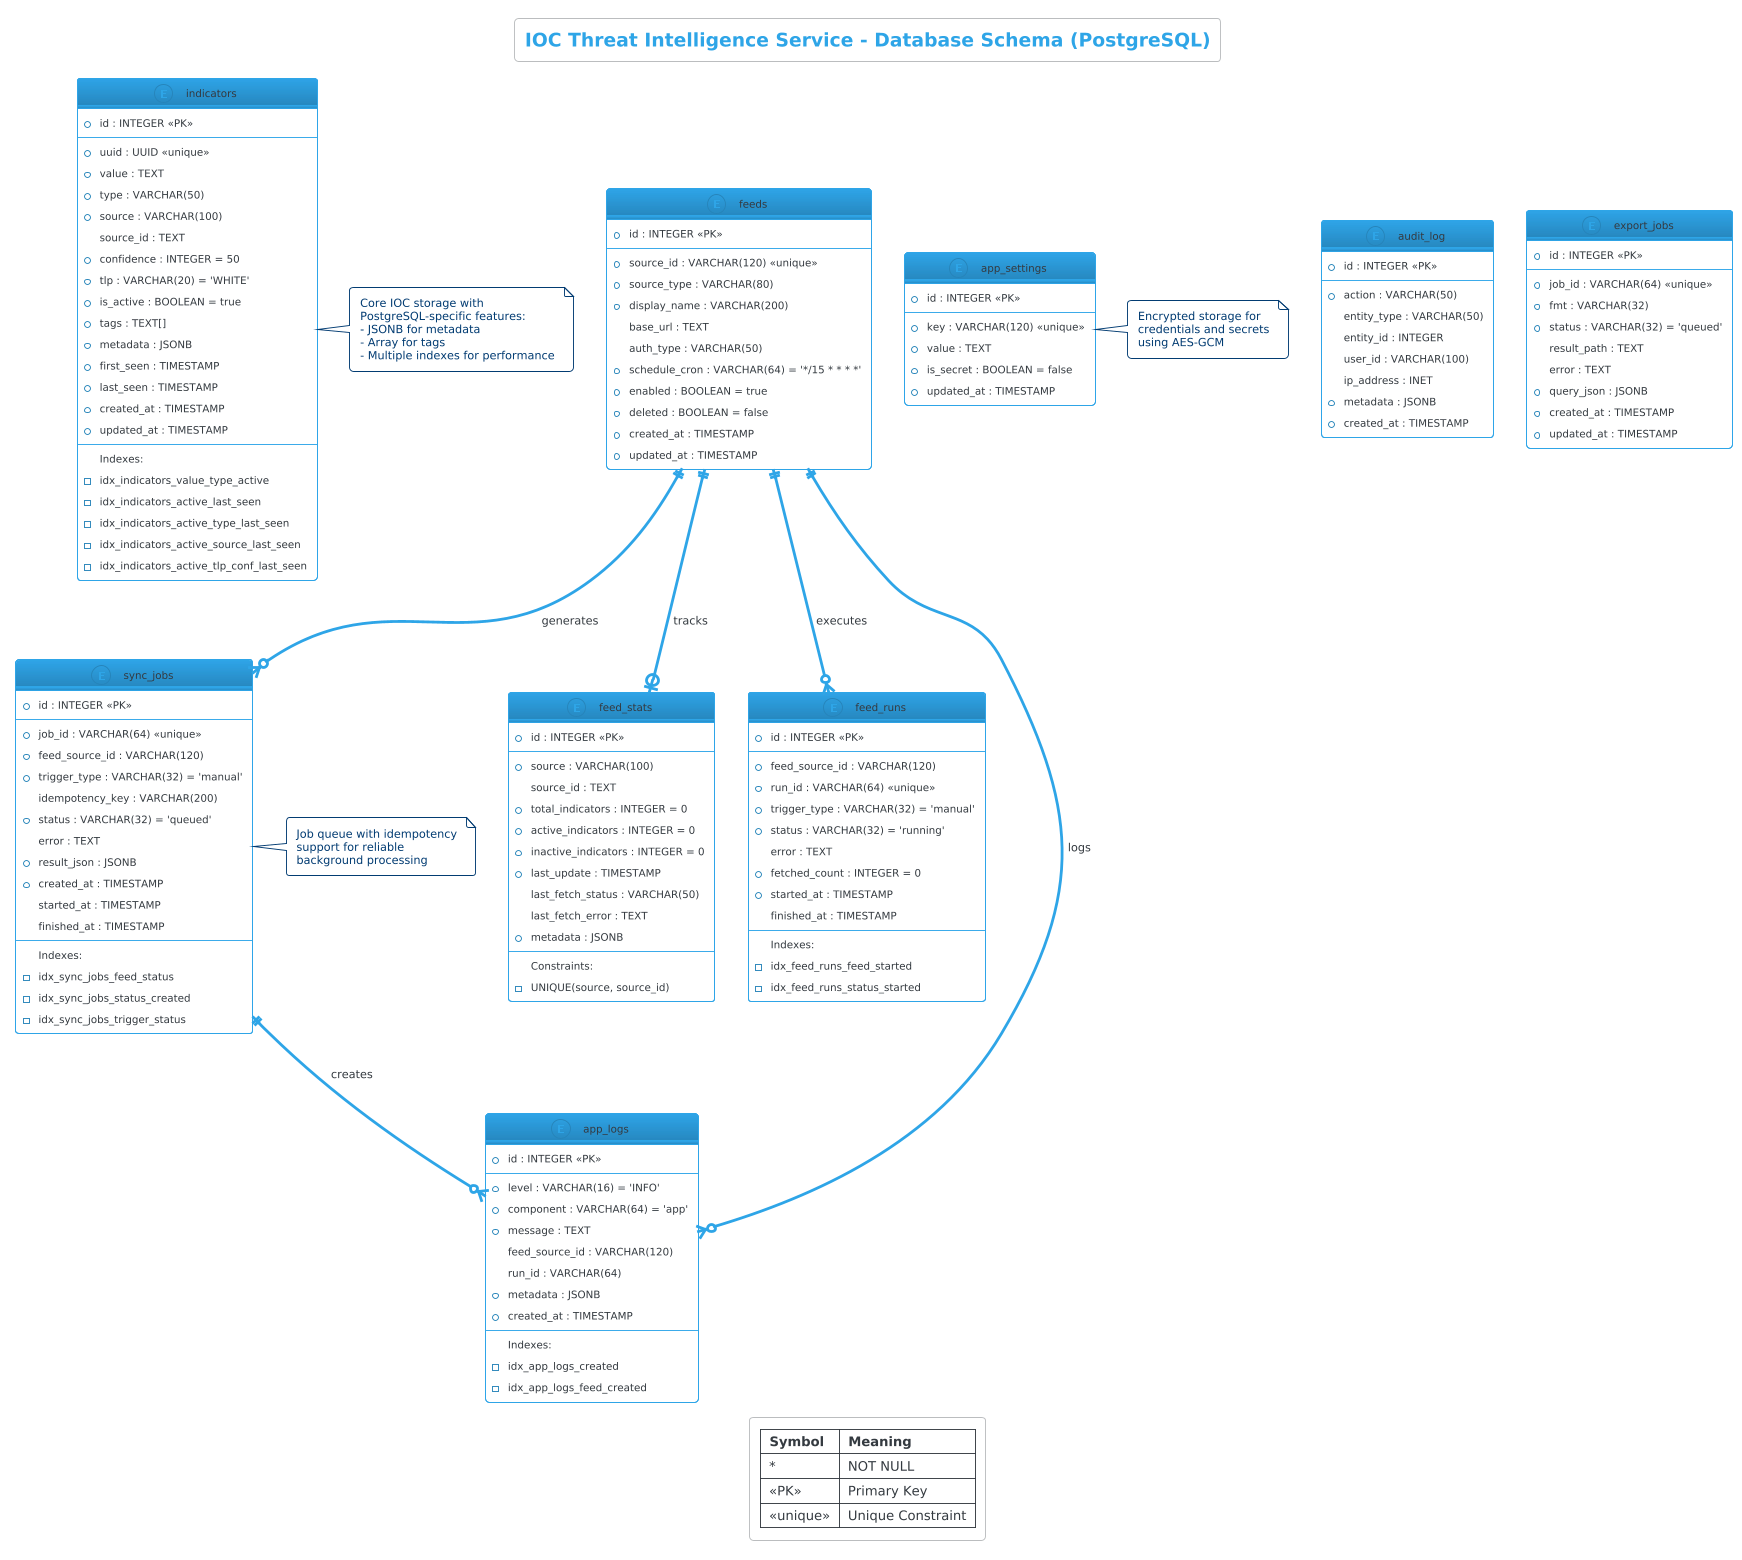

The diagram above was rendered by PlantUML. Its source (embedded in the PNG):
@startuml IOC_Service_ER_Diagram
!theme cerulean-outline

scale 0.9
title IOC Threat Intelligence Service - Database Schema (PostgreSQL)

entity "indicators" as Indicators {
    * id : INTEGER <<PK>>
    --
    * uuid : UUID <<unique>>
    * value : TEXT
    * type : VARCHAR(50)
    * source : VARCHAR(100)
    source_id : TEXT
    * confidence : INTEGER = 50
    * tlp : VARCHAR(20) = 'WHITE'
    * is_active : BOOLEAN = true
    * tags : TEXT[]
    * metadata : JSONB
    * first_seen : TIMESTAMP
    * last_seen : TIMESTAMP
    * created_at : TIMESTAMP
    * updated_at : TIMESTAMP
    --
    Indexes:
    - idx_indicators_value_type_active
    - idx_indicators_active_last_seen
    - idx_indicators_active_type_last_seen
    - idx_indicators_active_source_last_seen
    - idx_indicators_active_tlp_conf_last_seen
}

entity "sync_jobs" as SyncJobs {
    * id : INTEGER <<PK>>
    --
    * job_id : VARCHAR(64) <<unique>>
    * feed_source_id : VARCHAR(120)
    * trigger_type : VARCHAR(32) = 'manual'
    idempotency_key : VARCHAR(200)
    * status : VARCHAR(32) = 'queued'
    error : TEXT
    * result_json : JSONB
    * created_at : TIMESTAMP
    started_at : TIMESTAMP
    finished_at : TIMESTAMP
    --
    Indexes:
    - idx_sync_jobs_feed_status
    - idx_sync_jobs_status_created
    - idx_sync_jobs_trigger_status
}

entity "feeds" as Feeds {
    * id : INTEGER <<PK>>
    --
    * source_id : VARCHAR(120) <<unique>>
    * source_type : VARCHAR(80)
    * display_name : VARCHAR(200)
    base_url : TEXT
    auth_type : VARCHAR(50)
    * schedule_cron : VARCHAR(64) = '*/15 * * * *'
    * enabled : BOOLEAN = true
    * deleted : BOOLEAN = false
    * created_at : TIMESTAMP
    * updated_at : TIMESTAMP
}

entity "feed_stats" as FeedStats {
    * id : INTEGER <<PK>>
    --
    * source : VARCHAR(100)
    source_id : TEXT
    * total_indicators : INTEGER = 0
    * active_indicators : INTEGER = 0
    * inactive_indicators : INTEGER = 0
    * last_update : TIMESTAMP
    last_fetch_status : VARCHAR(50)
    last_fetch_error : TEXT
    * metadata : JSONB
    --
    Constraints:
    - UNIQUE(source, source_id)
}

entity "feed_runs" as FeedRuns {
    * id : INTEGER <<PK>>
    --
    * feed_source_id : VARCHAR(120)
    * run_id : VARCHAR(64) <<unique>>
    * trigger_type : VARCHAR(32) = 'manual'
    * status : VARCHAR(32) = 'running'
    error : TEXT
    * fetched_count : INTEGER = 0
    * started_at : TIMESTAMP
    finished_at : TIMESTAMP
    --
    Indexes:
    - idx_feed_runs_feed_started
    - idx_feed_runs_status_started
}

entity "audit_log" as AuditLog {
    * id : INTEGER <<PK>>
    --
    * action : VARCHAR(50)
    entity_type : VARCHAR(50)
    entity_id : INTEGER
    user_id : VARCHAR(100)
    ip_address : INET
    * metadata : JSONB
    * created_at : TIMESTAMP
}

entity "app_logs" as AppLogs {
    * id : INTEGER <<PK>>
    --
    * level : VARCHAR(16) = 'INFO'
    * component : VARCHAR(64) = 'app'
    * message : TEXT
    feed_source_id : VARCHAR(120)
    run_id : VARCHAR(64)
    * metadata : JSONB
    * created_at : TIMESTAMP
    --
    Indexes:
    - idx_app_logs_created
    - idx_app_logs_feed_created
}

entity "export_jobs" as ExportJobs {
    * id : INTEGER <<PK>>
    --
    * job_id : VARCHAR(64) <<unique>>
    * fmt : VARCHAR(32)
    * status : VARCHAR(32) = 'queued'
    result_path : TEXT
    error : TEXT
    * query_json : JSONB
    * created_at : TIMESTAMP
    * updated_at : TIMESTAMP
}

entity "app_settings" as AppSettings {
    * id : INTEGER <<PK>>
    --
    * key : VARCHAR(120) <<unique>>
    * value : TEXT
    * is_secret : BOOLEAN = false
    * updated_at : TIMESTAMP
}

' Relationships
Feeds ||--o{ SyncJobs : "generates"
Feeds ||--o| FeedStats : "tracks"
Feeds ||--o{ FeedRuns : "executes"
Feeds ||--o{ AppLogs : "logs"
SyncJobs ||--o{ AppLogs : "creates"

note right of Indicators
  Core IOC storage with
  PostgreSQL-specific features:
  - JSONB for metadata
  - Array for tags
  - Multiple indexes for performance
end note

note right of SyncJobs
  Job queue with idempotency
  support for reliable
  background processing
end note

note right of AppSettings
  Encrypted storage for
  credentials and secrets
  using AES-GCM
end note

legend bottom
  |= Symbol |= Meaning |
  | * | NOT NULL |
  | <<PK>> | Primary Key |
  | <<unique>> | Unique Constraint |
endlegend

@enduml